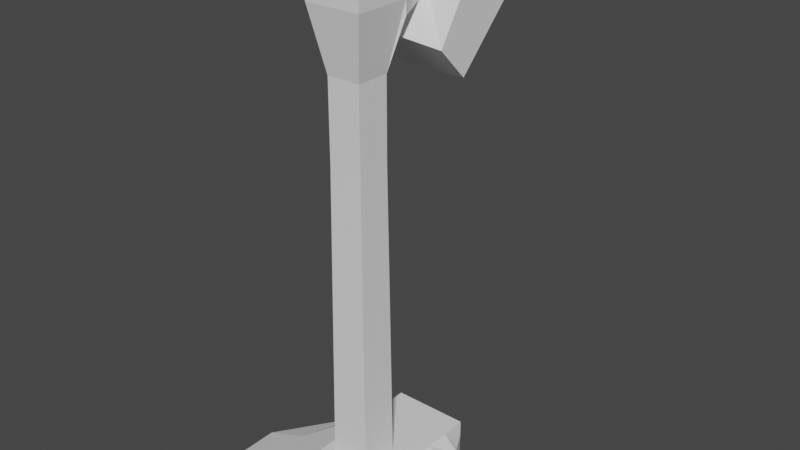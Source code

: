 # Source: TorchModern.blend  (saved by Blender 2.80.75; exported with 4.5.12 LTS)
import bpy
from mathutils import Matrix  # noqa: F401  (used for matrix-valued properties, if any)

bpy.ops.wm.read_factory_settings(use_empty=True)
scene = bpy.context.scene
scene.name = 'Scene'

# ---- collections
col_collection = bpy.data.collections.new('Collection'); scene.collection.children.link(col_collection)

# ---- world
world_world = bpy.data.worlds.new('World'); scene.world = world_world
world_world.use_nodes = True; world_world.node_tree.nodes.clear()
_N = world_world.node_tree.nodes; _L = world_world.node_tree.links
n0 = _N.new('ShaderNodeOutputWorld'); n0.name = 'World Output'; n0.location = (300, 300)
n1 = _N.new('ShaderNodeBackground'); n1.name = 'Background'; n1.location = (10, 300)
n1.inputs[0].default_value = (0.05088, 0.05088, 0.05088, 1.0)
_L.new(n1.outputs[0], n0.inputs[0])
n0.is_active_output = True
world_world.color = (0.05088, 0.05088, 0.05088)
world_world.use_sun_shadow = False
world_world.sun_shadow_jitter_overblur = 0.0

# ---- meshes
me_cube = bpy.data.meshes.new('Cube')
me_cube.from_pydata([(-0.7, -0.2024, -0.6), (-0.21, -0.2024, 0.8), (-0.21, 0.5531, -0.6), (-0.21, 0.5531, 0.8), (0.7, -0.2024, -0.6), (0.21, -0.2024, 0.8), (0.21, 0.5531, -0.6), (0.21, 0.5531, 0.8), (-0.1058, -0.1058, 0.8), (-0.1058, 0.1058, 0.8), (0.1058, 0.1058, 0.8), (0.1058, -0.1058, 0.8), (-0.09064, -0.09064, 12.64), (-0.09064, 0.09064, 12.64), (0.09064, 0.09064, 12.64), (0.09064, -0.09064, 12.64), (-0.01873, -0.04683, 20.0), (-0.01873, 0.04683, 20.0), (0.01873, 0.04683, 20.0), (0.01873, -0.04683, 20.0), (0.09064, 0.09064, 15.81), (0.09064, -0.09064, 15.81), (-0.09064, -0.09064, 15.81), (-0.09064, 0.09064, 15.81), (0.1511, 0.1511, 19.51), (-0.1511, -0.1511, 19.51), (0.1511, -0.1511, 19.51), (-0.1511, 0.1511, 19.51), (-0.1511, 0.1511, 18.72), (-0.1511, 0.1511, 17.66), (0.1511, 0.1511, 17.66), (0.1511, 0.1511, 18.72), (-0.07554, 0.4408, 18.57), (-0.07554, 0.3369, 17.82), (0.07554, 0.3369, 17.82), (0.07554, 0.4408, 18.57), (-0.2719, 0.6172, 19.24), (-0.2719, 0.2432, 16.55), (0.2719, 0.2432, 16.55), (0.2719, 0.6172, 19.24), (-0.2719, 0.6798, 18.79), (-0.2719, 0.3057, 16.1), (0.2719, 0.3057, 16.1), (0.2719, 0.6798, 18.79), (-0.2175, 0.6424, 18.52), (-0.2175, 0.3431, 16.37), (0.2175, 0.3431, 16.37), (0.2175, 0.6424, 18.52), (-0.2719, 0.7837, 18.04), (-0.2719, 0.4096, 15.35), (0.2719, 0.4096, 15.35), (0.2719, 0.7837, 18.04), (-0.2175, 0.7463, 17.77), (-0.2175, 0.447, 15.62), (0.2175, 0.447, 15.62), (0.2175, 0.7463, 17.77), (0.1511, -0.1511, 18.19), (-0.1511, 0.1511, 18.19), (0.1511, 0.1511, 18.19), (-0.1511, -0.1511, 18.19), (-0.1511, 0.1511, 18.19), (0.1511, 0.1511, 18.19), (-0.07554, 0.3889, 18.19), (0.07554, 0.3889, 18.19), (-0.2719, 0.3889, 18.19), (0.2719, 0.3889, 18.19), (-0.2719, 0.4928, 17.44), (0.2719, 0.4928, 17.44), (-0.2175, 0.4928, 17.44), (0.2175, 0.4928, 17.44), (-0.2719, 0.5966, 16.7), (0.2719, 0.5966, 16.7), (-0.2175, 0.5966, 16.7), (0.2175, 0.5966, 16.7), (0.0, 0.5531, -0.6), (0.0, 0.5531, 0.8), (0.0, -0.2024, -0.6), (0.0, -0.2024, 0.8), (7.451e-09, 0.1058, 0.8), (0.0, -0.1058, 0.8), (0.0, 0.09064, 12.64), (0.0, -0.09064, 12.64), (0.0, 0.04683, 20.0), (0.0, -0.04683, 20.0), (0.0, 0.09064, 15.81), (0.0, -0.09064, 15.81), (0.0, 0.1511, 19.51), (0.0, -0.1511, 19.51), (0.0, 0.1511, 17.66), (0.0, 0.1511, 18.72), (0.0, 0.3369, 17.82), (0.0, 0.4408, 18.57), (0.0, 0.2018, 16.84), (0.0, 0.5759, 19.54), (0.0, 0.3057, 16.1), (0.0, 0.6798, 18.79), (0.0, 0.3431, 16.37), (0.0, 0.6424, 18.52), (0.0, 0.4096, 15.35), (0.0, 0.7837, 18.04), (0.0, 0.447, 15.62), (0.0, 0.7463, 17.77), (0.0, 0.4928, 17.44), (0.0, -0.1511, 18.19), (-0.7, 0.0, -0.6), (-0.21, 0.0, 0.8), (0.7, 0.0, -0.6), (0.21, 0.0, 0.8), (-0.1058, 0.0, 0.8), (0.1058, 0.0, 0.8), (-0.09064, 0.0, 12.64), (0.09064, 0.0, 12.64), (-0.04683, 0.0, 20.0), (0.04683, 0.0, 20.0), (-0.09064, 0.0, 15.81), (0.09064, 0.0, 15.81), (-0.1511, 0.0, 19.51), (0.1511, 0.0, 19.51), (0.1511, 0.0, 18.19), (-0.1511, 0.0, 18.19), (0.0, 0.0, 20.0), (0.0, 0.0, -0.6), (-0.21, 0.2765, 0.8), (0.455, 0.35, -0.6), (-0.1058, 0.05288, 0.8), (-0.09064, 0.04532, 12.64), (-0.03278, 0.02342, 20.0), (-0.09064, 0.04532, 15.81), (-0.1511, 0.07554, 19.51), (-0.1511, 0.07554, 18.19), (-0.455, 0.35, -0.6), (0.21, 0.2765, 0.8), (0.1058, 0.05288, 0.8), (0.09064, 0.04532, 12.64), (0.03278, 0.02342, 20.0), (0.09064, 0.04532, 15.81), (0.1511, 0.07554, 19.51), (0.1511, 0.07554, 18.19), (0.0, 0.02342, 20.0), (0.0, 0.35, -0.6), (-0.21, 0.4148, 0.8), (0.3325, 0.4515, -0.6), (-0.1058, 0.07931, 0.8), (-0.09064, 0.06798, 12.64), (-0.02576, 0.03512, 20.0), (-0.09064, 0.06798, 15.81), (-0.1511, 0.1133, 19.51), (-0.1511, 0.1133, 18.19), (-0.3325, 0.4515, -0.6), (0.21, 0.4148, 0.8), (0.1058, 0.07931, 0.8), (0.09064, 0.06798, 12.64), (0.02576, 0.03512, 20.0), (0.09064, 0.06798, 15.81), (0.1511, 0.1133, 19.51), (0.1511, 0.1133, 18.19), (0.0, 0.03512, 20.0), (0.0, 0.4515, -0.6), (-0.455, -0.2024, 0.1), (-0.21, 0.5531, 0.1), (0.21, 0.5531, 0.1), (0.455, -0.2024, 0.1), (0.0, -0.2024, 0.1), (0.0, 0.5531, 0.1), (0.455, 0.0, 0.1), (-0.455, 0.0, 0.1), (0.3325, 0.3133, 0.1), (-0.3325, 0.3133, 0.1), (0.2713, 0.4332, 0.1), (-0.2713, 0.4332, 0.1)], [], [(169, 140, 3, 159), (163, 75, 7, 160), (164, 107, 5, 161), (162, 77, 1, 158), (121, 106, 4, 76), (105, 1, 8, 108), (79, 11, 15, 81), (77, 5, 11, 79), (75, 3, 9, 78), (149, 7, 10, 150), (154, 24, 18, 152), (78, 9, 13, 80), (150, 10, 14, 151), (108, 8, 12, 110), (120, 112, 16, 83), (116, 25, 16, 112), (87, 26, 19, 83), (86, 27, 17, 82), (80, 13, 23, 84), (81, 15, 21, 85), (110, 12, 22, 114), (151, 14, 20, 153), (57, 27, 28, 60), (103, 56, 26, 87), (119, 59, 25, 116), (155, 58, 24, 154), (89, 31, 35, 91), (86, 24, 31, 89), (58, 20, 30, 61), (84, 23, 29, 88), (90, 33, 37, 92), (88, 29, 33, 90), (61, 30, 34, 63), (60, 28, 32, 62), (65, 38, 42, 67), (63, 34, 38, 65), (62, 32, 36, 64), (91, 35, 39, 93), (68, 45, 53, 72), (64, 36, 40, 66), (93, 39, 43, 95), (92, 37, 41, 94), (102, 68, 44, 97), (69, 47, 55, 73), (94, 41, 49, 98), (95, 43, 51, 99), (99, 51, 55, 101), (98, 49, 53, 100), (71, 50, 54, 73), (70, 48, 52, 72), (67, 42, 50, 71), (97, 44, 52, 101), (66, 40, 48, 70), (96, 46, 54, 100), (41, 66, 70, 49), (43, 67, 71, 51), (49, 70, 72, 53), (51, 71, 73, 55), (46, 69, 73, 54), (96, 45, 68, 102), (37, 64, 66, 41), (44, 68, 72, 52), (33, 62, 64, 37), (35, 63, 65, 39), (39, 65, 67, 43), (29, 60, 62, 33), (31, 61, 63, 35), (24, 58, 61, 31), (153, 20, 58, 155), (114, 22, 59, 119), (85, 21, 56, 103), (23, 57, 60, 29), (22, 85, 103, 59), (46, 96, 102, 69), (45, 96, 100, 53), (47, 97, 101, 55), (50, 98, 100, 54), (48, 99, 101, 52), (40, 95, 99, 48), (42, 94, 98, 50), (69, 102, 97, 47), (38, 92, 94, 42), (36, 93, 95, 40), (32, 91, 93, 36), (30, 88, 90, 34), (34, 90, 92, 38), (20, 84, 88, 30), (27, 86, 89, 28), (28, 89, 91, 32), (59, 103, 87, 25), (12, 81, 85, 22), (14, 80, 84, 20), (24, 86, 82, 18), (25, 87, 83, 16), (113, 120, 83, 19), (10, 78, 80, 14), (7, 75, 78, 10), (1, 77, 79, 8), (8, 79, 81, 12), (104, 121, 76, 0), (161, 5, 77, 162), (159, 3, 75, 163), (130, 139, 121, 104), (134, 138, 120, 113), (127, 114, 119, 129), (21, 115, 118, 56), (56, 118, 117, 26), (129, 119, 116, 128), (15, 111, 115, 21), (125, 110, 114, 127), (128, 116, 112, 126), (138, 126, 112, 120), (124, 108, 110, 125), (11, 109, 111, 15), (26, 117, 113, 19), (5, 107, 109, 11), (122, 105, 108, 124), (139, 123, 106, 121), (166, 131, 107, 164), (158, 1, 105, 165), (168, 149, 131, 166), (157, 141, 123, 139), (140, 122, 124, 142), (142, 124, 125, 143), (156, 144, 126, 138), (146, 128, 126, 144), (143, 125, 127, 145), (147, 129, 128, 146), (145, 127, 129, 147), (152, 156, 138, 134), (148, 157, 139, 130), (115, 135, 137, 118), (118, 137, 136, 117), (111, 133, 135, 115), (109, 132, 133, 111), (117, 136, 134, 113), (107, 131, 132, 109), (165, 105, 122, 167), (2, 74, 157, 148), (18, 82, 156, 152), (23, 145, 147, 57), (57, 147, 146, 27), (13, 143, 145, 23), (27, 146, 144, 17), (82, 17, 144, 156), (9, 142, 143, 13), (3, 140, 142, 9), (74, 6, 141, 157), (160, 7, 149, 168), (135, 153, 155, 137), (137, 155, 154, 136), (133, 151, 153, 135), (132, 150, 151, 133), (136, 154, 152, 134), (131, 149, 150, 132), (167, 122, 140, 169), (130, 167, 169, 148), (6, 160, 168, 141), (104, 165, 167, 130), (141, 168, 166, 123), (0, 158, 165, 104), (123, 166, 164, 106), (2, 159, 163, 74), (4, 161, 162, 76), (76, 162, 158, 0), (106, 164, 161, 4), (74, 163, 160, 6), (148, 169, 159, 2)])
_uv = me_cube.uv_layers.new(name='UVMap')
_uv.uv.foreach_set('vector', [0.5, 0.2187, 0.625, 0.2188, 0.625, 0.25, 0.5, 0.25, 0.5, 0.375, 0.625, 0.375, 0.625, 0.5, 0.5, 0.5, 0.5, 0.625, 0.625, 0.625, 0.625, 0.75, 0.5, 0.75, 0.5, 0.875, 0.625, 0.875, 0.625, 1.0, 0.5, 1.0, 0.25, 0.625, 0.375, 0.625, 0.375, 0.75, 0.25, 0.75, 0.625, 0.125, 0.625, 0.0, 0.625, 0.0, 0.625, 0.125, 0.625, 0.875, 0.625, 0.75, 0.625, 0.75, 0.625, 0.875, 0.625, 0.875, 0.625, 0.75, 0.625, 0.75, 0.625, 0.875, 0.625, 0.375, 0.625, 0.25, 0.625, 0.25, 0.625, 0.375, 0.625, 0.5312, 0.625, 0.5, 0.625, 0.5, 0.625, 0.5312, 0.625, 0.5312, 0.625, 0.5, 0.625, 0.5, 0.625, 0.5312, 0.625, 0.375, 0.625, 0.25, 0.625, 0.25, 0.625, 0.375, 0.625, 0.5312, 0.625, 0.5, 0.625, 0.5, 0.625, 0.5312, 0.625, 0.125, 0.625, 0.0, 0.625, 0.0, 0.625, 0.125, 0.75, 0.625, 0.875, 0.625, 0.875, 0.75, 0.75, 0.75, 0.625, 0.125, 0.625, 0.0, 0.625, 0.0, 0.625, 0.125, 0.625, 0.875, 0.625, 0.75, 0.625, 0.75, 0.625, 0.875, 0.625, 0.375, 0.625, 0.25, 0.625, 0.25, 0.625, 0.375, 0.625, 0.375, 0.625, 0.25, 0.625, 0.25, 0.625, 0.375, 0.625, 0.875, 0.625, 0.75, 0.625, 0.75, 0.625, 0.875, 0.625, 0.125, 0.625, 0.0, 0.625, 0.0, 0.625, 0.125, 0.625, 0.5312, 0.625, 0.5, 0.625, 0.5, 0.625, 0.5312, 0.625, 0.25, 0.625, 0.25, 0.625, 0.25, 0.625, 0.25, 0.625, 0.875, 0.625, 0.75, 0.625, 0.75, 0.625, 0.875, 0.625, 0.125, 0.625, 0.0, 0.625, 0.0, 0.625, 0.125, 0.625, 0.5312, 0.625, 0.5, 0.625, 0.5, 0.625, 0.5312, 0.625, 0.375, 0.625, 0.5, 0.625, 0.5, 0.625, 0.375, 0.625, 0.375, 0.625, 0.5, 0.625, 0.5, 0.625, 0.375, 0.625, 0.5, 0.625, 0.5, 0.625, 0.5, 0.625, 0.5, 0.625, 0.375, 0.625, 0.25, 0.625, 0.25, 0.625, 0.375, 0.625, 0.375, 0.625, 0.25, 0.625, 0.25, 0.625, 0.375, 0.625, 0.375, 0.625, 0.25, 0.625, 0.25, 0.625, 0.375, 0.625, 0.5, 0.625, 0.5, 0.625, 0.5, 0.625, 0.5, 0.625, 0.25, 0.625, 0.25, 0.625, 0.25, 0.625, 0.25, 0.625, 0.5, 0.625, 0.5, 0.625, 0.5, 0.625, 0.5, 0.625, 0.5, 0.625, 0.5, 0.625, 0.5, 0.625, 0.5, 0.625, 0.25, 0.625, 0.25, 0.625, 0.25, 0.625, 0.25, 0.625, 0.375, 0.625, 0.5, 0.625, 0.5, 0.625, 0.375, 0.625, 0.25, 0.625, 0.25, 0.625, 0.25, 0.625, 0.25, 0.625, 0.25, 0.625, 0.25, 0.625, 0.25, 0.625, 0.25, 0.625, 0.375, 0.625, 0.5, 0.625, 0.5, 0.625, 0.375, 0.625, 0.375, 0.625, 0.25, 0.625, 0.25, 0.625, 0.375, 0.625, 0.375, 0.625, 0.25, 0.625, 0.25, 0.625, 0.375, 0.625, 0.5, 0.625, 0.5, 0.625, 0.5, 0.625, 0.5, 0.625, 0.375, 0.625, 0.25, 0.625, 0.25, 0.625, 0.375, 0.625, 0.375, 0.625, 0.5, 0.625, 0.5, 0.625, 0.375, 0.625, 0.375, 0.625, 0.5, 0.625, 0.5, 0.625, 0.375, 0.625, 0.375, 0.625, 0.25, 0.625, 0.25, 0.625, 0.375, 0.625, 0.5, 0.625, 0.5, 0.625, 0.5, 0.625, 0.5, 0.625, 0.25, 0.625, 0.25, 0.625, 0.25, 0.625, 0.25, 0.625, 0.5, 0.625, 0.5, 0.625, 0.5, 0.625, 0.5, 0.625, 0.375, 0.625, 0.25, 0.625, 0.25, 0.625, 0.375, 0.625, 0.25, 0.625, 0.25, 0.625, 0.25, 0.625, 0.25, 0.625, 0.375, 0.625, 0.5, 0.625, 0.5, 0.625, 0.375, 0.625, 0.25, 0.625, 0.25, 0.625, 0.25, 0.625, 0.25, 0.625, 0.5, 0.625, 0.5, 0.625, 0.5, 0.625, 0.5, 0.625, 0.25, 0.625, 0.25, 0.625, 0.25, 0.625, 0.25, 0.625, 0.5, 0.625, 0.5, 0.625, 0.5, 0.625, 0.5, 0.625, 0.5, 0.625, 0.5, 0.625, 0.5, 0.625, 0.5, 0.625, 0.375, 0.625, 0.25, 0.625, 0.25, 0.625, 0.375, 0.625, 0.25, 0.625, 0.25, 0.625, 0.25, 0.625, 0.25, 0.625, 0.25, 0.625, 0.25, 0.625, 0.25, 0.625, 0.25, 0.625, 0.25, 0.625, 0.25, 0.625, 0.25, 0.625, 0.25, 0.625, 0.5, 0.625, 0.5, 0.625, 0.5, 0.625, 0.5, 0.625, 0.5, 0.625, 0.5, 0.625, 0.5, 0.625, 0.5, 0.625, 0.25, 0.625, 0.25, 0.625, 0.25, 0.625, 0.25, 0.625, 0.5, 0.625, 0.5, 0.625, 0.5, 0.625, 0.5, 0.625, 0.5, 0.625, 0.5, 0.625, 0.5, 0.625, 0.5, 0.625, 0.5312, 0.625, 0.5, 0.625, 0.5, 0.625, 0.5312, 0.625, 0.125, 0.625, 0.0, 0.625, 0.0, 0.625, 0.125, 0.625, 0.875, 0.625, 0.75, 0.625, 0.75, 0.625, 0.875, 0.625, 0.25, 0.625, 0.25, 0.625, 0.25, 0.625, 0.25, 0.625, 1.0, 0.625, 0.875, 0.625, 0.875, 0.625, 1.0, 0.625, 0.5, 0.625, 0.375, 0.625, 0.375, 0.625, 0.5, 0.625, 0.25, 0.625, 0.375, 0.625, 0.375, 0.625, 0.25, 0.625, 0.5, 0.625, 0.375, 0.625, 0.375, 0.625, 0.5, 0.625, 0.5, 0.625, 0.375, 0.625, 0.375, 0.625, 0.5, 0.625, 0.25, 0.625, 0.375, 0.625, 0.375, 0.625, 0.25, 0.625, 0.25, 0.625, 0.375, 0.625, 0.375, 0.625, 0.25, 0.625, 0.5, 0.625, 0.375, 0.625, 0.375, 0.625, 0.5, 0.625, 0.5, 0.625, 0.375, 0.625, 0.375, 0.625, 0.5, 0.625, 0.5, 0.625, 0.375, 0.625, 0.375, 0.625, 0.5, 0.625, 0.25, 0.625, 0.375, 0.625, 0.375, 0.625, 0.25, 0.625, 0.25, 0.625, 0.375, 0.625, 0.375, 0.625, 0.25, 0.625, 0.5, 0.625, 0.375, 0.625, 0.375, 0.625, 0.5, 0.625, 0.5, 0.625, 0.375, 0.625, 0.375, 0.625, 0.5, 0.625, 0.5, 0.625, 0.375, 0.625, 0.375, 0.625, 0.5, 0.625, 0.25, 0.625, 0.375, 0.625, 0.375, 0.625, 0.25, 0.625, 0.25, 0.625, 0.375, 0.625, 0.375, 0.625, 0.25, 0.625, 1.0, 0.625, 0.875, 0.625, 0.875, 0.625, 1.0, 0.625, 1.0, 0.625, 0.875, 0.625, 0.875, 0.625, 1.0, 0.625, 0.5, 0.625, 0.375, 0.625, 0.375, 0.625, 0.5, 0.625, 0.5, 0.625, 0.375, 0.625, 0.375, 0.625, 0.5, 0.625, 1.0, 0.625, 0.875, 0.625, 0.875, 0.625, 1.0, 0.625, 0.625, 0.75, 0.625, 0.75, 0.75, 0.625, 0.75, 0.625, 0.5, 0.625, 0.375, 0.625, 0.375, 0.625, 0.5, 0.625, 0.5, 0.625, 0.375, 0.625, 0.375, 0.625, 0.5, 0.625, 1.0, 0.625, 0.875, 0.625, 0.875, 0.625, 1.0, 0.625, 1.0, 0.625, 0.875, 0.625, 0.875, 0.625, 1.0, 0.125, 0.625, 0.25, 0.625, 0.25, 0.75, 0.125, 0.75, 0.5, 0.75, 0.625, 0.75, 0.625, 0.875, 0.5, 0.875, 0.5, 0.25, 0.625, 0.25, 0.625, 0.375, 0.5, 0.375, 0.125, 0.5625, 0.25, 0.5625, 0.25, 0.625, 0.125, 0.625, 0.625, 0.5625, 0.75, 0.5625, 0.75, 0.625, 0.625, 0.625, 0.625, 0.1875, 0.625, 0.125, 0.625, 0.125, 0.625, 0.1875, 0.625, 0.75, 0.625, 0.625, 0.625, 0.625, 0.625, 0.75, 0.625, 0.75, 0.625, 0.625, 0.625, 0.625, 0.625, 0.75, 0.625, 0.1875, 0.625, 0.125, 0.625, 0.125, 0.625, 0.1875, 0.625, 0.75, 0.625, 0.625, 0.625, 0.625, 0.625, 0.75, 0.625, 0.1875, 0.625, 0.125, 0.625, 0.125, 0.625, 0.1875, 0.625, 0.1875, 0.625, 0.125, 0.625, 0.125, 0.625, 0.1875, 0.75, 0.5625, 0.875, 0.5625, 0.875, 0.625, 0.75, 0.625, 0.625, 0.1875, 0.625, 0.125, 0.625, 0.125, 0.625, 0.1875, 0.625, 0.75, 0.625, 0.625, 0.625, 0.625, 0.625, 0.75, 0.625, 0.75, 0.625, 0.625, 0.625, 0.625, 0.625, 0.75, 0.625, 0.75, 0.625, 0.625, 0.625, 0.625, 0.625, 0.75, 0.625, 0.1875, 0.625, 0.125, 0.625, 0.125, 0.625, 0.1875, 0.25, 0.5625, 0.375, 0.5625, 0.375, 0.625, 0.25, 0.625, 0.5, 0.5625, 0.625, 0.5625, 0.625, 0.625, 0.5, 0.625, 0.5, 0.0, 0.625, 0.0, 0.625, 0.125, 0.5, 0.125, 0.5, 0.5313, 0.625, 0.5312, 0.625, 0.5625, 0.5, 0.5625, 0.25, 0.5312, 0.375, 0.5312, 0.375, 0.5625, 0.25, 0.5625, 0.625, 0.2188, 0.625, 0.1875, 0.625, 0.1875, 0.625, 0.2188, 0.625, 0.2188, 0.625, 0.1875, 0.625, 0.1875, 0.625, 0.2188, 0.75, 0.5312, 0.875, 0.5312, 0.875, 0.5625, 0.75, 0.5625, 0.625, 0.2188, 0.625, 0.1875, 0.625, 0.1875, 0.625, 0.2188, 0.625, 0.2188, 0.625, 0.1875, 0.625, 0.1875, 0.625, 0.2188, 0.625, 0.2187, 0.625, 0.1875, 0.625, 0.1875, 0.625, 0.2188, 0.625, 0.2188, 0.625, 0.1875, 0.625, 0.1875, 0.625, 0.2187, 0.625, 0.5312, 0.75, 0.5312, 0.75, 0.5625, 0.625, 0.5625, 0.125, 0.5312, 0.25, 0.5312, 0.25, 0.5625, 0.125, 0.5625, 0.625, 0.625, 0.625, 0.5625, 0.625, 0.5625, 0.625, 0.625, 0.625, 0.625, 0.625, 0.5625, 0.625, 0.5625, 0.625, 0.625, 0.625, 0.625, 0.625, 0.5625, 0.625, 0.5625, 0.625, 0.625, 0.625, 0.625, 0.625, 0.5625, 0.625, 0.5625, 0.625, 0.625, 0.625, 0.625, 0.625, 0.5625, 0.625, 0.5625, 0.625, 0.625, 0.625, 0.625, 0.625, 0.5625, 0.625, 0.5625, 0.625, 0.625, 0.5, 0.125, 0.625, 0.125, 0.625, 0.1875, 0.5, 0.1875, 0.125, 0.5, 0.25, 0.5, 0.25, 0.5312, 0.125, 0.5312, 0.625, 0.5, 0.75, 0.5, 0.75, 0.5312, 0.625, 0.5312, 0.625, 0.25, 0.625, 0.2188, 0.625, 0.2187, 0.625, 0.25, 0.625, 0.25, 0.625, 0.2187, 0.625, 0.2188, 0.625, 0.25, 0.625, 0.25, 0.625, 0.2188, 0.625, 0.2188, 0.625, 0.25, 0.625, 0.25, 0.625, 0.2188, 0.625, 0.2188, 0.625, 0.25, 0.75, 0.5, 0.875, 0.5, 0.875, 0.5312, 0.75, 0.5312, 0.625, 0.25, 0.625, 0.2188, 0.625, 0.2188, 0.625, 0.25, 0.625, 0.25, 0.625, 0.2188, 0.625, 0.2188, 0.625, 0.25, 0.25, 0.5, 0.375, 0.5, 0.375, 0.5312, 0.25, 0.5312, 0.5, 0.5, 0.625, 0.5, 0.625, 0.5312, 0.5, 0.5313, 0.625, 0.5625, 0.625, 0.5312, 0.625, 0.5312, 0.625, 0.5625, 0.625, 0.5625, 0.625, 0.5312, 0.625, 0.5312, 0.625, 0.5625, 0.625, 0.5625, 0.625, 0.5312, 0.625, 0.5312, 0.625, 0.5625, 0.625, 0.5625, 0.625, 0.5312, 0.625, 0.5312, 0.625, 0.5625, 0.625, 0.5625, 0.625, 0.5312, 0.625, 0.5312, 0.625, 0.5625, 0.625, 0.5625, 0.625, 0.5312, 0.625, 0.5312, 0.625, 0.5625, 0.5, 0.1875, 0.625, 0.1875, 0.625, 0.2188, 0.5, 0.2187, 0.375, 0.1875, 0.5, 0.1875, 0.5, 0.2187, 0.375, 0.2188, 0.375, 0.5, 0.5, 0.5, 0.5, 0.5313, 0.375, 0.5312, 0.375, 0.125, 0.5, 0.125, 0.5, 0.1875, 0.375, 0.1875, 0.375, 0.5312, 0.5, 0.5313, 0.5, 0.5625, 0.375, 0.5625, 0.375, 0.0, 0.5, 0.0, 0.5, 0.125, 0.375, 0.125, 0.375, 0.5625, 0.5, 0.5625, 0.5, 0.625, 0.375, 0.625, 0.375, 0.25, 0.5, 0.25, 0.5, 0.375, 0.375, 0.375, 0.375, 0.75, 0.5, 0.75, 0.5, 0.875, 0.375, 0.875, 0.375, 0.875, 0.5, 0.875, 0.5, 1.0, 0.375, 1.0, 0.375, 0.625, 0.5, 0.625, 0.5, 0.75, 0.375, 0.75, 0.375, 0.375, 0.5, 0.375, 0.5, 0.5, 0.375, 0.5, 0.375, 0.2188, 0.5, 0.2187, 0.5, 0.25, 0.375, 0.25])
me_cube.use_remesh_preserve_volume = False
me_cube.use_remesh_preserve_attributes = False
me_cube.use_mirror_vertex_groups = False
me_cube.update()

# ---- objects
ob_cube = bpy.data.objects.new('Cube', me_cube)

# ---- transforms, parenting, visibility, modifiers, constraints
ob_cube.location = (0.0, 0.0, 0.0)
ob_cube.scale = (0.6806, 0.6806, 0.09452)
ob_cube.lineart.crease_threshold = 0.0

# ---- collection membership
col_collection.objects.link(ob_cube)

# ---- scene / render settings (as saved in the file)
scene.frame_start = 1; scene.frame_end = 250; scene.frame_set(1)
scene.render.engine = 'BLENDER_EEVEE_NEXT'
scene.cycles.use_denoising = False
scene.cycles.samples = 128
scene.cycles.sampling_pattern = 'TABULATED_SOBOL'
scene.cycles.use_adaptive_sampling = False
scene.cycles.use_light_tree = False
scene.view_settings.view_transform = 'Filmic'
bpy.context.view_layer.update()

# ---- added for rendering (the .blend has no active camera and no usable light): camera, sun
cam_auto = bpy.data.cameras.new('AutoCamera')
cam_auto.lens = 50.0
cam_auto.sensor_width = 36.0
cam_auto.clip_end = 1000.0
ob_auto_camera = bpy.data.objects.new('AutoCamera', cam_auto)
scene.collection.objects.link(ob_auto_camera)
ob_auto_camera.location = (2.09954, -2.32165, 2.59646)
ob_auto_camera.rotation_euler = (1.09748, -7.21219e-08, 0.694738)
scene.camera = ob_auto_camera
light_auto_sun = bpy.data.lights.new('AutoSun', 'SUN')
light_auto_sun.energy = 3.0
light_auto_sun.angle = 0.0523599
ob_auto_sun = bpy.data.objects.new('AutoSun', light_auto_sun)
scene.collection.objects.link(ob_auto_sun)
ob_auto_sun.rotation_euler = (0.872665, 0.174533, 0.523599)
bpy.context.view_layer.update()
